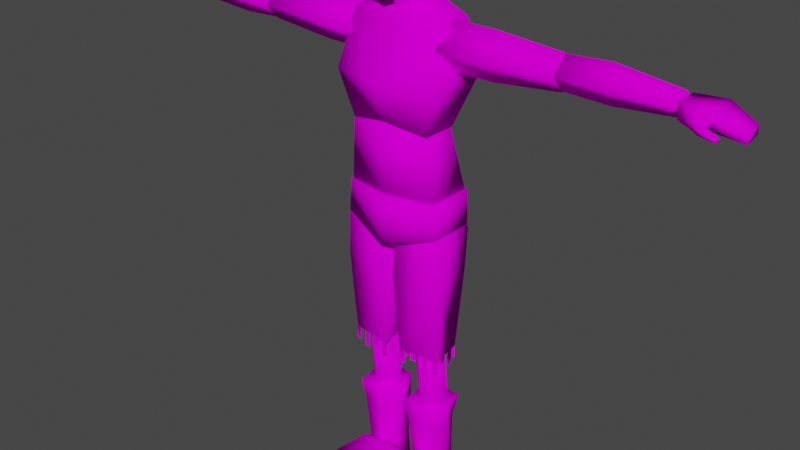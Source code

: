 # Source: firstchar.blend  (saved by Blender 3.0.42; exported with 4.5.12 LTS)
import bpy
from mathutils import Matrix  # noqa: F401  (used for matrix-valued properties, if any)

bpy.ops.wm.read_factory_settings(use_empty=True)
scene = bpy.context.scene
scene.name = 'Scene'

# ---- collections
col_references = bpy.data.collections.new('References'); scene.collection.children.link(col_references)
col_character_stuff = bpy.data.collections.new('Character Stuff'); scene.collection.children.link(col_character_stuff)
col_rig = bpy.data.collections.new('Rig'); scene.collection.children.link(col_rig)

# ---- images (referenced by path relative to the original .blend; pixels are not part of the script)
import os
ASSET_DIR = os.environ.get("B2B_ASSET_DIR", "")  # directory of the original .blend (textures are referenced by path, not embedded)
HERE = os.path.dirname(os.path.abspath(__file__))  # packed textures are extracted next to this script under _unpacked/

def load_image(name, relpath, width, height, colorspace="sRGB"):
    """Load a texture the original file referenced (path relative to the .blend, or extracted next to this script)."""
    p = next((c for c in (os.path.join(HERE, relpath), os.path.join(ASSET_DIR, relpath)) if relpath and os.path.exists(c)), "")
    if p:
        img = bpy.data.images.load(p, check_existing=True)
        img.name = name
    else:  # same state as the original file: an image datablock whose file is absent (Cycles renders it pink)
        img = bpy.data.images.new(name, width, height)
        img.source = "FILE"
        img.filepath = "//" + (relpath or name)
    img.colorspace_settings.name = colorspace
    return img
img_torso11_png = load_image('TORSO11.png', 'TORSO11.png', 1024, 1024, 'sRGB')
img_tunic_png = load_image('TUNIC.png', 'TUNIC.png', 1024, 1024, 'sRGB')

# ---- materials (node trees are filled in below, after node groups)
mat_body = bpy.data.materials.new('Body')
mat_body.use_transparent_shadow = False
mat_material_001 = bpy.data.materials.new('Material.001')
mat_material_001.use_transparent_shadow = False

# ---- material node trees
mat_body.use_nodes = True; mat_body.node_tree.nodes.clear()
_N = mat_body.node_tree.nodes; _L = mat_body.node_tree.links
n0 = _N.new('ShaderNodeBsdfPrincipled'); n0.name = 'Principled BSDF'; n0.location = (10, 300)
n0.distribution = 'GGX'
n0.subsurface_method = 'RANDOM_WALK_SKIN'
n0.inputs[2].default_value = 1.0
n0.inputs[3].default_value = 1.45
n0.inputs[13].default_value = 0.0
n0.inputs[27].default_value = (0.0, 0.0, 0.0, 1.0)
n0.inputs[28].default_value = 1.0
n1 = _N.new('ShaderNodeOutputMaterial'); n1.name = 'Material Output'; n1.location = (300, 300)
n2 = _N.new('ShaderNodeTexImage'); n2.name = 'Image Texture'; n2.location = (-280, 280)
n2.image = img_torso11_png
n2.interpolation = 'Closest'
_L.new(n0.outputs[0], n1.inputs[0])
_L.new(n2.outputs[0], n0.inputs[0])
n1.is_active_output = True
mat_material_001.use_nodes = True; mat_material_001.node_tree.nodes.clear()
_N = mat_material_001.node_tree.nodes; _L = mat_material_001.node_tree.links
n0 = _N.new('ShaderNodeBsdfPrincipled'); n0.name = 'Principled BSDF'; n0.location = (10, 300)
n0.distribution = 'GGX'
n0.subsurface_method = 'RANDOM_WALK_SKIN'
n0.inputs[2].default_value = 1.0
n0.inputs[3].default_value = 1.45
n0.inputs[13].default_value = 0.0
n0.inputs[27].default_value = (0.0, 0.0, 0.0, 1.0)
n0.inputs[28].default_value = 1.0
n1 = _N.new('ShaderNodeOutputMaterial'); n1.name = 'Material Output'; n1.location = (300, 300)
n2 = _N.new('ShaderNodeTexImage'); n2.name = 'Image Texture'; n2.location = (-280, 280)
n2.image = img_tunic_png
n2.interpolation = 'Closest'
_L.new(n0.outputs[0], n1.inputs[0])
_L.new(n2.outputs[0], n0.inputs[0])
n1.is_active_output = True

# ---- world
world_world = bpy.data.worlds.new('World'); scene.world = world_world
world_world.use_nodes = True; world_world.node_tree.nodes.clear()
_N = world_world.node_tree.nodes; _L = world_world.node_tree.links
n0 = _N.new('ShaderNodeOutputWorld'); n0.name = 'World Output'; n0.location = (300, 300)
n1 = _N.new('ShaderNodeBackground'); n1.name = 'Background'; n1.location = (10, 300)
n1.inputs[0].default_value = (0.05088, 0.05088, 0.05088, 1.0)
_L.new(n1.outputs[0], n0.inputs[0])
n0.is_active_output = True
world_world.color = (0.05088, 0.05088, 0.05088)
world_world.use_sun_shadow = False
world_world.sun_shadow_jitter_overblur = 0.0

# ---- meshes
me_cube_003 = bpy.data.meshes.new('Cube.003')
me_cube_003.from_pydata([(-0.1371, -0.05591, 1.335), (-0.1661, -0.01312, 1.663), (-0.1372, 0.06755, 1.336), (-0.1761, 0.07814, 1.679), (-0.1795, -0.08101, 1.49), (-0.1975, 0.1324, 1.522), (-0.0775, -0.01479, 1.688), (-0.06472, 0.06809, 1.735), (-0.1739, -0.04711, 1.008), (-0.1644, -0.04687, 1.121), (-0.1654, 0.1187, 1.121), (-0.159, -0.04394, 1.12), (-0.1375, -0.05825, 1.335), (-0.1582, 0.1132, 1.12), (-0.1375, 0.06059, 1.335), (0.0, 0.08387, 1.367), (0.0, 0.1235, 1.691), (0.0, -0.08957, 1.366), (0.0, -0.02974, 1.663), (0.0, -0.131, 1.497), (0.0, 0.1756, 1.522), (0.0, 0.08436, 1.757), (0.0, -0.03222, 1.688), (0.0, 0.1563, 0.9541), (0.0, 0.1626, 1.116), (0.0, -0.09195, 1.125), (0.0, 0.1438, 1.116), (0.0, 0.08138, 1.366), (0.0, -0.08402, 1.114), (0.0, -0.08912, 1.366), (0.0, -0.02802, 1.687), (0.0, -0.04467, 1.773), (-0.07054, 0.02992, 1.687), (-0.05004, 0.01463, 1.791), (0.0, 0.08785, 1.687), (0.0, 0.07514, 1.782), (-0.03019, -0.04582, 0.561), (-0.03694, -0.03916, 1.037), (-0.1639, -0.03449, 1.037), (-0.04158, 0.07883, 0.561), (-0.03711, 0.0829, 1.037), (-0.154, 0.08782, 0.561), (-0.1654, 0.09958, 1.037), (-0.01521, -0.06214, 0.8498), (-0.1801, -0.04542, 0.8516), (-0.1739, 0.1034, 0.8498), (-0.02778, 0.09093, 0.8498), (-0.09809, 0.007674, 0.07227), (-0.09822, -0.03135, 0.5648), (-0.1346, 0.05091, 0.07357), (-0.1634, 0.02562, 0.5648), (-0.06194, 0.05091, 0.07357), (-0.03306, 0.02562, 0.5648), (-0.09809, 0.09205, 0.07486), (-0.09595, 0.102, 0.5648), (-0.09809, -0.01912, 0.4092), (-0.1629, 0.04196, 0.4113), (-0.09809, 0.1081, 0.4213), (-0.03359, 0.04196, 0.4113), (-0.5321, -0.02654, 1.602), (-0.1591, -0.0496, 1.602), (-0.5321, 0.02564, 1.659), (-0.1591, 0.02564, 1.679), (-0.5321, 0.02564, 1.548), (-0.1591, 0.02564, 1.524), (-0.5321, 0.07782, 1.602), (-0.1591, 0.1009, 1.602), (-0.3071, -0.04463, 1.602), (-0.3071, 0.02577, 1.678), (-0.3071, 0.09984, 1.602), (-0.3071, 0.02577, 1.525), (-0.8883, -0.01913, 1.604), (-0.5323, -0.02534, 1.604), (-0.8881, 0.01685, 1.641), (-0.5323, 0.02632, 1.657), (-0.8881, 0.01685, 1.567), (-0.5323, 0.02632, 1.551), (-0.888, 0.05283, 1.604), (-0.5323, 0.07797, 1.604), (-0.6807, -0.02083, 1.604), (-0.679, 0.02954, 1.664), (-0.6774, 0.07992, 1.604), (-0.679, 0.02954, 1.544), (-0.1414, 0.002963, 0.006829), (-0.1417, 0.1112, 0.002145), (-0.05013, 0.002963, 0.006829), (-0.05013, 0.002963, 0.1009), (-0.0504, 0.112, 0.002654), (-0.05013, 0.1013, 0.1009), (-0.1432, -0.137, 0.006794), (-0.1432, -0.137, 0.02545), (-0.05257, -0.1663, 0.02545), (-0.05257, -0.1663, 0.006794), (-0.1411, 0.05171, 0.001376), (-0.1469, 0.05213, 0.1009), (-0.04986, 0.05253, 0.001885), (-0.1487, -0.06055, 0.05049), (-0.04696, -0.07517, 0.05049), (-0.05513, -0.07517, -0.0009302), (-0.1487, -0.06055, -0.0009302), (-0.1414, 0.1013, 0.1009), (-0.05013, 0.05213, 0.1009), (-0.1414, 0.002963, 0.1009), (-0.162, 0.05213, 0.2743), (-0.1414, 0.1013, 0.2743), (-0.05127, 0.1127, 0.2743), (-0.03212, 0.05213, 0.2743), (-0.04757, -0.02028, 0.2743), (-0.148, -0.01428, 0.2743), (-0.1646, 0.04726, 0.349), (-0.1569, 0.1148, 0.3533), (-0.04257, 0.1074, 0.3533), (-0.02703, 0.04726, 0.349), (-0.03228, -0.02497, 0.3446), (-0.1594, -0.02497, 0.3446), (-0.1649, 0.03592, 1.121), (0.0, 0.03394, 1.12), (-1.072, -0.02368, 1.559), (-1.072, -0.02368, 1.586), (-1.062, 0.05555, 1.559), (-1.062, 0.05555, 1.586), (-0.8872, -0.02174, 1.575), (-0.8872, -0.02174, 1.625), (-0.8872, 0.05366, 1.575), (-0.8872, 0.05366, 1.625), (-0.9797, 0.06786, 1.574), (-0.9797, 0.06786, 1.626), (-0.9797, -0.03599, 1.574), (-0.9797, -0.03599, 1.626), (-0.9528, -0.07316, 1.596), (-0.9542, -0.07025, 1.578), (-0.9839, -0.05691, 1.579), (-0.9811, -0.06111, 1.598), (-0.9669, -0.08522, 1.594), (-0.9679, -0.08187, 1.576), (-0.9879, -0.06569, 1.578), (-0.9852, -0.06971, 1.597), (-1.024, -0.09557, 1.581), (-1.024, -0.09348, 1.572), (-1.025, -0.08016, 1.575), (-1.025, -0.08225, 1.584), (0.0, -0.08301, 1.745), (0.0, 0.07842, 1.934), (0.0, -0.09639, 1.937), (-0.0571, 0.05878, 1.924), (0.0, 0.08146, 1.767), (-0.0587, 0.06619, 1.793), (-0.07177, -0.07955, 1.926), (-0.05728, -0.08553, 1.8), (-0.06877, 0.06619, 1.841), (0.0, -0.1055, 1.806), (0.0, 0.08451, 1.827), (-0.06736, -0.08254, 1.831), (0.0, -0.01859, 1.959), (-0.06683, -0.01765, 1.946), (-0.0587, -0.00604, 1.788), (0.0, 0.001063, 1.762), (-0.06884, -0.005819, 1.84), (-0.07148, -0.08582, 1.876), (-0.07148, 0.06619, 1.882), (0.0, -0.104, 1.853), (0.0, 0.09716, 1.882), (-0.07894, -0.01191, 1.895), (-0.07751, -0.1116, 1.842), (-0.07437, -0.1031, 1.935), (-0.06686, 0.06245, 1.739), (-0.07031, 0.08224, 1.872), (0.0, 0.08901, 1.759), (0.0, 0.1022, 1.875), (0.0, -0.1192, 1.91), (0.0, -0.1103, 1.943), (-0.08213, -0.07424, 1.9), (-0.07437, -0.08153, 1.952), (0.0, -0.08701, 1.961), (0.0, -0.07424, 1.9), (-0.07437, -0.05209, 1.958), (-0.08213, -0.05665, 1.862), (0.0, -0.05527, 1.968), (0.0, -0.05665, 1.862), (-0.07437, -0.0236, 1.958), (-0.08213, -0.02121, 1.851), (0.0, -0.02455, 1.968), (-0.07437, -0.001055, 1.96), (-0.08213, -0.0001897, 1.834), (0.0, -0.0002365, 1.97), (-0.07437, 0.02703, 1.952), (-0.07838, 0.03373, 1.811), (0.0, 0.03004, 1.961), (0.0, 0.01847, 1.794), (-0.06441, 0.0601, 1.937), (-0.06962, 0.05639, 1.778), (0.0, 0.07632, 1.945), (0.0, 0.0587, 1.776), (-0.08213, -0.1204, 1.902), (-0.0695, 0.08246, 1.811), (0.0, -0.1204, 1.927), (0.0, 0.08878, 1.82), (-0.08555, -0.08631, 1.931), (-0.08213, -0.06164, 1.915), (-0.0871, -0.02857, 1.909), (-0.09323, -0.01148, 1.898), (-0.09216, 0.01857, 1.889), (-0.08123, 0.05652, 1.86), (-0.0473, 0.07909, 1.758), (-0.0606, -0.1103, 1.943), (-0.03974, 0.09669, 1.875), (-0.06885, -0.1192, 1.886), (-0.04107, -0.07424, 1.9), (-0.05558, -0.08701, 1.961), (-0.05175, -0.05527, 1.968), (-0.04107, -0.05665, 1.862), (-0.05088, -0.02455, 1.968), (-0.04881, -0.0002365, 1.97), (-0.04107, 0.01847, 1.794), (-0.04064, 0.03004, 1.961), (-0.0258, 0.07168, 1.945), (-0.04107, 0.0587, 1.776), (-0.04334, 0.08602, 1.816), (-0.06116, -0.1204, 1.916), (-0.02053, 0.09906, 1.875), (-0.03551, -0.1192, 1.898), (-0.02812, -0.08701, 1.961), (-0.0233, -0.05527, 1.968), (-0.01975, -0.02455, 1.968), (-0.0182, -0.0002365, 1.97), (-0.0154, 0.03004, 1.961), (-0.01791, 0.07433, 1.945), (-0.01766, 0.08764, 1.818), (-0.02002, 0.094, 1.75), (-0.034, -0.1103, 1.943), (-0.02053, -0.07424, 1.9), (-0.02053, -0.05665, 1.862), (-0.02053, 0.01847, 1.794), (-0.02053, 0.0587, 1.776), (-0.03227, -0.1204, 1.922), (-0.03212, 0.08084, 1.758), (-0.05628, -0.09423, 1.907), (-0.0308, -0.05665, 1.862), (-0.0308, 0.01847, 1.794), (-0.0308, 0.0587, 1.776), (-0.04485, -0.1192, 1.841), (-0.01027, 0.1006, 1.875), (-0.02007, -0.1192, 1.887), (-0.008815, 0.08672, 1.763), (-0.01027, -0.07424, 1.9), (-0.01027, -0.05665, 1.862), (-0.01027, 0.01847, 1.794), (-0.01027, 0.0587, 1.776), (-0.02014, 0.127, 1.9), (0.0, 0.1285, 1.898), (0.0, 0.1162, 1.944), (-0.02223, 0.1138, 1.943), (0.0, 0.1044, 1.844), (-0.01784, 0.1025, 1.828), (-0.03548, -0.08042, 1.766), (-0.01323, 0.07802, 1.773), (-0.01528, 0.07399, 1.932), (-0.01617, -0.0926, 1.934), (-0.0155, 0.08038, 1.833), (-0.01527, -0.09319, 1.807), (-0.01323, -0.0005375, 1.768), (-0.01506, -0.01838, 1.956), (-0.01611, 0.09018, 1.882), (-0.00928, -0.1007, 1.852), (0.0, -0.1064, 1.843), (0.0, -0.1182, 1.813), (-0.009155, -0.1169, 1.813), (-0.009923, -0.1057, 1.84), (-0.1747, 0.1085, 1.009), (0.0, -0.0955, 0.9637), (-0.02303, -0.05369, 0.9968), (-0.1765, -0.04575, 0.9972), (-0.1766, 0.1108, 0.9968), (-0.0259, 0.09267, 0.9968), (-0.151, -0.02791, 0.561), (-0.1308, -0.03089, 0.561), (-0.1107, -0.03388, 0.561), (-0.09058, -0.03686, 0.561), (-0.07045, -0.03985, 0.561), (-0.05032, -0.04283, 0.561), (-0.05763, 0.08011, 0.561), (-0.07369, 0.0814, 0.561), (-0.08974, 0.08268, 0.561), (-0.1058, 0.08397, 0.561), (-0.1219, 0.08525, 0.561), (-0.1379, 0.08654, 0.561), (-0.1711, -0.02492, 0.561), (-0.1711, -0.02492, 0.5158), (-0.151, -0.02791, 0.5158), (-0.1308, -0.03089, 0.5041), (-0.1107, -0.03388, 0.5041), (-0.09058, -0.03686, 0.5345), (-0.07045, -0.03985, 0.5345), (-0.03019, -0.04582, 0.5141), (-0.05032, -0.04283, 0.5141), (-0.154, 0.08782, 0.5147), (-0.1379, 0.08654, 0.5147), (-0.1058, 0.08397, 0.5306), (-0.1219, 0.08525, 0.5306), (-0.07369, 0.0814, 0.5224), (-0.08974, 0.08268, 0.5224), (-0.04158, 0.07883, 0.5313), (-0.05763, 0.08011, 0.5313), (-0.1574, 0.06528, 0.561), (-0.1608, 0.04273, 0.561), (-0.1642, 0.02018, 0.561), (-0.1677, -0.002372, 0.561), (-0.03247, -0.02089, 0.561), (-0.03475, 0.00404, 0.561), (-0.03702, 0.02897, 0.561), (-0.0393, 0.0539, 0.561), (-0.1574, 0.06528, 0.504), (-0.1608, 0.04273, 0.504), (-0.1642, 0.02018, 0.5395), (-0.1677, -0.002372, 0.5395), (-0.03247, -0.02089, 0.561), (-0.03475, 0.00404, 0.561), (-0.03247, -0.02089, 0.5202), (-0.03475, 0.00404, 0.5202), (-0.03702, 0.02897, 0.5321), (-0.0393, 0.0539, 0.5321)], [(192, 188)], [(4, 1, 3, 5), (19, 18, 1, 4), (16, 3, 7, 21), (2, 15, 17, 0), (5, 3, 16, 20), (2, 5, 20, 15), (17, 19, 4, 0), (0, 4, 5, 2), (7, 6, 22, 21), (3, 1, 6, 7), (1, 18, 22, 6), (269, 25, 9, 8), (24, 10, 115, 116), (116, 115, 9, 25), (268, 10, 24, 23), (11, 12, 14, 13), (28, 29, 12, 11), (27, 14, 12, 29), (13, 26, 28, 11), (13, 14, 27, 26), (30, 31, 33, 32), (32, 33, 35, 34), (270, 37, 38, 271), (270, 273, 40, 37), (42, 38, 37, 40), (271, 38, 42, 272), (55, 48, 50, 56), (56, 50, 54, 57), (57, 54, 52, 58), (58, 52, 48, 55), (49, 53, 51, 47), (54, 50, 48, 52), (51, 58, 55, 47), (53, 57, 58, 51), (49, 56, 57, 53), (47, 55, 56, 49), (67, 60, 62, 68), (68, 62, 66, 69), (69, 66, 64, 70), (70, 64, 60, 67), (61, 65, 63, 59), (66, 62, 60, 64), (63, 70, 67, 59), (65, 69, 70, 63), (61, 68, 69, 65), (59, 67, 68, 61), (79, 72, 74, 80), (80, 74, 78, 81), (81, 78, 76, 82), (82, 76, 72, 79), (73, 77, 75, 71), (78, 74, 72, 76), (75, 82, 79, 71), (77, 81, 82, 75), (73, 80, 81, 77), (71, 79, 80, 73), (93, 94, 100, 84), (84, 100, 88, 87), (95, 101, 86, 85), (97, 96, 90, 91), (93, 95, 85, 83), (92, 91, 90, 89), (98, 97, 91, 92), (96, 99, 89, 90), (99, 98, 92, 89), (84, 87, 95, 93), (87, 88, 101, 95), (83, 102, 94, 93), (83, 85, 98, 99), (102, 83, 99, 96), (85, 86, 97, 98), (86, 102, 96, 97), (86, 101, 106, 107), (94, 102, 108, 103), (108, 107, 113, 114), (106, 105, 111, 112), (100, 94, 103, 104), (101, 88, 105, 106), (102, 86, 107, 108), (88, 100, 104, 105), (112, 109, 114, 113), (111, 110, 109, 112), (105, 104, 110, 111), (103, 108, 114, 109), (107, 106, 112, 113), (104, 103, 109, 110), (117, 118, 120, 119), (125, 126, 124, 123), (123, 124, 122, 121), (127, 128, 118, 117), (125, 123, 121, 127), (126, 120, 118, 128), (124, 126, 128, 122), (119, 125, 127, 117), (127, 121, 130, 131), (119, 120, 126, 125), (132, 131, 135, 136), (122, 128, 132, 129), (121, 122, 129, 130), (128, 127, 131, 132), (133, 136, 140, 137), (131, 130, 134, 135), (129, 132, 136, 133), (130, 129, 133, 134), (138, 137, 140, 139), (134, 133, 137, 138), (136, 135, 139, 140), (135, 134, 138, 139), (263, 257, 147, 158), (162, 154, 144, 159), (261, 154, 147, 257), (262, 256, 142, 161), (260, 156, 141, 254), (255, 258, 151, 145), (155, 157, 149, 146), (254, 259, 152, 148), (148, 152, 157, 155), (255, 145, 156, 260), (256, 144, 154, 261), (158, 147, 154, 162), (268, 8, 9, 115, 10), (152, 158, 162, 157), (258, 262, 161, 151), (157, 162, 159, 149), (259, 263, 158, 152), (202, 189, 166, 194), (218, 204, 164, 193), (208, 172, 164, 204), (244, 174, 169, 242), (227, 241, 168, 196), (245, 178, 174, 244), (209, 175, 172, 208), (193, 164, 172, 197), (211, 179, 175, 209), (197, 172, 175, 198), (212, 182, 179, 211), (198, 175, 179, 199), (214, 185, 182, 212), (199, 179, 182, 200), (215, 189, 185, 214), (200, 182, 185, 201), (205, 166, 189, 215), (243, 167, 192, 247), (201, 185, 189, 202), (186, 201, 202, 190), (183, 200, 201, 186), (180, 199, 200, 183), (176, 198, 199, 180), (171, 197, 198, 176), (163, 193, 197, 171), (243, 227, 196, 167), (206, 218, 193, 163), (190, 202, 194, 165), (240, 218, 206), (165, 194, 217, 203), (165, 203, 216, 190), (190, 216, 213, 186), (176, 210, 207, 171), (194, 166, 205, 217), (171, 207, 206, 163), (241, 219, 248), (242, 234, 220), (235, 217, 227, 228), (235, 228, 233, 239), (237, 231, 230, 236), (217, 205, 219, 227), (236, 230, 220, 240), (207, 236, 240, 206), (210, 237, 236, 207), (203, 235, 239, 216), (203, 217, 235), (234, 229, 204, 218), (221, 208, 204, 229), (222, 209, 208, 221), (223, 211, 209, 222), (224, 212, 211, 223), (225, 214, 212, 224), (226, 215, 214, 225), (219, 205, 215, 226), (220, 234, 218, 240), (169, 195, 234, 242), (226, 191, 250, 251), (191, 226, 225, 187), (187, 225, 224, 184), (184, 224, 223, 181), (181, 223, 222, 177), (177, 222, 221, 173), (173, 221, 229, 170), (195, 170, 229, 234), (228, 227, 243), (228, 243, 247, 233), (237, 210, 176, 180, 183, 186, 213, 238, 232, 246, 188, 178, 245, 231), (231, 245, 244, 230), (227, 219, 241), (230, 244, 242, 220), (249, 248, 251, 250), (168, 241, 248, 249), (219, 226, 251, 248), (241, 168, 252), (241, 253, 219), (160, 263, 267, 264), (149, 159, 262, 258), (142, 256, 261, 153), (146, 255, 260, 155), (141, 150, 259, 254), (146, 149, 258, 255), (155, 260, 254, 148), (159, 144, 256, 262), (153, 261, 257, 143), (160, 143, 257, 263), (265, 264, 267, 266), (259, 150, 265, 266), (263, 259, 266, 267), (23, 269, 8, 268), (286, 287, 288, 274), (275, 289, 290, 276), (277, 291, 292, 278), (36, 279, 294, 293), (285, 296, 295, 41), (283, 297, 298, 284), (281, 299, 300, 282), (280, 39, 301, 302), (303, 311, 312, 304), (305, 313, 314, 306), (41, 286, 44, 45), (44, 271, 272, 45), (44, 43, 270, 271), (36, 43, 44, 286), (272, 42, 40, 273), (310, 309, 308, 307, 36, 286, 306, 305, 304, 303, 41, 39), (273, 270, 43, 46), (46, 43, 36, 39), (45, 272, 273, 46), (41, 45, 46, 39), (307, 308, 316, 315), (315, 317, 318, 316), (309, 319, 320, 310)])
me_cube_003.polygons.foreach_set('use_smooth', [True] * 237)
_uv = me_cube_003.uv_layers.new(name='UVMap')
_uv.uv.foreach_set('vector', [0.273, 0.838, 0.3075, 0.9262, 0.3538, 0.9339, 0.3813, 0.8546, 0.4838, 0.8464, 0.4838, 0.9308, 0.3995, 0.9308, 0.3927, 0.8427, 0.242, 0.9184, 0.1526, 0.9122, 0.2091, 0.9409, 0.242, 0.9522, 0.1785, 0.7173, 0.2482, 0.7256, 0.2482, 0.6376, 0.1786, 0.6547, 0.1417, 0.8329, 0.1526, 0.9122, 0.242, 0.9184, 0.242, 0.8328, 0.1723, 0.7381, 0.1417, 0.8329, 0.242, 0.8328, 0.242, 0.7539, 0.4838, 0.7802, 0.4838, 0.8464, 0.3927, 0.8427, 0.4142, 0.7642, 0.2857, 0.7595, 0.273, 0.838, 0.3813, 0.8546, 0.3484, 0.7598, 0.5596, 0.8968, 0.5176, 0.9033, 0.5087, 0.864, 0.5679, 0.864, 0.5647, 0.9534, 0.5184, 0.9483, 0.5176, 0.9033, 0.5596, 0.8968, 0.3995, 0.9308, 0.4838, 0.9308, 0.4838, 0.9434, 0.4445, 0.9434, 0.3613, 0.3371, 0.3613, 0.4187, 0.2779, 0.417, 0.2731, 0.3596, 0.6001, 0.7485, 0.5161, 0.7263, 0.5164, 0.6842, 0.6001, 0.6832, 0.6001, 0.6832, 0.5164, 0.6842, 0.5167, 0.6422, 0.6001, 0.6194, 0.3905, 0.3525, 0.3952, 0.4089, 0.4791, 0.4067, 0.4791, 0.3244, 0.2918, 0.6505, 0.2846, 0.7595, 0.3449, 0.7596, 0.3715, 0.6504, 0.3613, 0.4289, 0.3613, 0.5569, 0.2915, 0.5409, 0.2806, 0.4319, 0.5877, 0.8484, 0.5179, 0.8378, 0.5179, 0.7775, 0.5877, 0.7619, 0.6329, 0.7172, 0.7132, 0.7328, 0.7132, 0.6172, 0.6325, 0.6375, 0.3973, 0.4364, 0.4078, 0.5457, 0.4776, 0.5616, 0.4776, 0.4346, 0.8427, 0.7054, 0.8427, 0.7491, 0.8173, 0.7583, 0.8069, 0.7054, 0.8069, 0.7054, 0.8173, 0.7583, 0.8427, 0.7536, 0.8427, 0.7054, 0.1063, 0.2593, 0.0992, 0.2798, 0.03479, 0.2798, 0.0284, 0.2595, 0.2435, 0.2608, 0.3177, 0.2608, 0.3128, 0.2813, 0.2508, 0.2813, 0.1472, 0.3677, 0.148, 0.2997, 0.2124, 0.2973, 0.2123, 0.3593, 0.339, 0.261, 0.3447, 0.2813, 0.4127, 0.2813, 0.4184, 0.2608, 0.4479, 0.2153, 0.4408, 0.2943, 0.4759, 0.2943, 0.4842, 0.2164, 0.4842, 0.2164, 0.4759, 0.2943, 0.5147, 0.2943, 0.5189, 0.2214, 0.5189, 0.2214, 0.5147, 0.2943, 0.4759, 0.2943, 0.4842, 0.2164, 0.4842, 0.2164, 0.4759, 0.2943, 0.4408, 0.2943, 0.4479, 0.2153, 0.4888, 0.04499, 0.4942, 0.0141, 0.4632, 0.01318, 0.4668, 0.04434, 0.5147, 0.2943, 0.4759, 0.2943, 0.4408, 0.2943, 0.4752, 0.2506, 0.4888, 0.04499, 0.4842, 0.2164, 0.4479, 0.2153, 0.4668, 0.04434, 0.8138, 0.04875, 0.8138, 0.2245, 0.8502, 0.2195, 0.8358, 0.04809, 0.7919, 0.04809, 0.7775, 0.2195, 0.8138, 0.2245, 0.8138, 0.04875, 0.4668, 0.04434, 0.4479, 0.2153, 0.4842, 0.2164, 0.4888, 0.04499, 0.1255, 0.4257, 0.2007, 0.4257, 0.2007, 0.465, 0.1255, 0.4643, 0.1255, 0.4643, 0.2007, 0.465, 0.2007, 0.4257, 0.1255, 0.4257, 0.1255, 0.4257, 0.2007, 0.4257, 0.2007, 0.3864, 0.1255, 0.387, 0.1255, 0.387, 0.2007, 0.3864, 0.2007, 0.4257, 0.1255, 0.4257, 0.01137, 0.455, 0.04666, 0.425, 0.01137, 0.3984, 0.01137, 0.4257, 0.2516, 0.4257, 0.2007, 0.465, 0.2007, 0.4257, 0.2007, 0.3864, 0.01137, 0.3984, 0.1255, 0.387, 0.1255, 0.4257, 0.01137, 0.4257, 0.01137, 0.4257, 0.1255, 0.4257, 0.1255, 0.387, 0.01137, 0.3984, 0.01137, 0.455, 0.1255, 0.4643, 0.1255, 0.4257, 0.01137, 0.4257, 0.01137, 0.4257, 0.1255, 0.4257, 0.1255, 0.4643, 0.01137, 0.455, 0.1258, 0.5234, 0.2012, 0.5234, 0.2012, 0.5504, 0.1267, 0.5539, 0.1267, 0.5539, 0.2012, 0.5504, 0.2012, 0.5234, 0.1275, 0.5234, 0.1275, 0.5234, 0.2012, 0.5234, 0.2012, 0.4964, 0.1267, 0.4929, 0.1267, 0.4929, 0.2012, 0.4964, 0.2012, 0.5234, 0.1258, 0.5234, 0.0206, 0.5421, 0.04491, 0.5233, 0.0206, 0.5046, 0.02048, 0.5233, 0.2361, 0.5234, 0.2012, 0.5504, 0.2012, 0.5234, 0.2012, 0.4964, 0.0206, 0.5046, 0.1267, 0.4929, 0.1258, 0.5234, 0.02048, 0.5233, 0.02064, 0.5233, 0.1275, 0.5234, 0.1267, 0.4929, 0.0206, 0.5046, 0.0206, 0.5421, 0.1267, 0.5539, 0.1275, 0.5234, 0.02064, 0.5233, 0.02048, 0.5233, 0.1258, 0.5234, 0.1267, 0.5539, 0.0206, 0.5421, 0.9589, 0.07501, 0.9591, 0.1255, 0.984, 0.1255, 0.9891, 0.07541, 0.7126, 0.0444, 0.7128, 0.09452, 0.7591, 0.09452, 0.759, 0.04466, 0.6586, 0.005514, 0.6584, 0.05576, 0.6334, 0.05576, 0.6334, 0.008023, 0.9126, 0.1644, 0.861, 0.1718, 0.8638, 0.133, 0.9098, 0.1181, 0.9617, 0.05961, 0.9621, 0.01328, 0.937, 0.01342, 0.937, 0.05974, 0.8416, 0.01576, 0.8416, 0.02522, 0.7956, 0.02522, 0.7956, 0.01576, 0.5938, 0.004085, 0.5938, 0.03018, 0.5475, 0.01747, 0.5475, 0.008005, 0.9019, 0.09994, 0.9019, 0.07384, 0.8631, 0.07776, 0.8631, 0.08723, 0.9047, 0.06346, 0.8973, 0.01596, 0.8511, 0.01466, 0.8659, 0.06065, 0.9919, 0.05988, 0.9923, 0.01356, 0.9621, 0.01328, 0.9617, 0.05961, 0.6888, 0.005905, 0.6833, 0.05576, 0.6584, 0.05576, 0.6586, 0.005514, 0.9341, 0.07778, 0.9341, 0.1255, 0.9591, 0.1255, 0.9589, 0.07501, 0.937, 0.05974, 0.937, 0.01342, 0.8973, 0.01596, 0.9047, 0.06346, 0.9341, 0.1255, 0.9341, 0.07778, 0.9019, 0.07384, 0.9019, 0.09994, 0.6334, 0.008023, 0.6334, 0.05576, 0.5938, 0.03018, 0.5938, 0.004085, 0.911, 0.204, 0.8647, 0.204, 0.861, 0.1718, 0.9126, 0.1644, 0.6334, 0.05576, 0.6584, 0.05576, 0.6584, 0.1437, 0.6216, 0.1437, 0.9591, 0.1255, 0.9341, 0.1255, 0.9254, 0.2135, 0.9591, 0.2135, 0.556, 0.1825, 0.6069, 0.1825, 0.6147, 0.2182, 0.5502, 0.2182, 0.6584, 0.1437, 0.6891, 0.1437, 0.6864, 0.1838, 0.6559, 0.1816, 0.984, 0.1255, 0.9591, 0.1255, 0.9591, 0.2135, 0.984, 0.2135, 0.6584, 0.05576, 0.6833, 0.05576, 0.6891, 0.1437, 0.6584, 0.1437, 0.5593, 0.09452, 0.6056, 0.09452, 0.6069, 0.1825, 0.556, 0.1825, 0.7591, 0.09452, 0.7128, 0.09452, 0.7128, 0.1825, 0.7585, 0.1825, 0.9878, 0.3133, 0.918, 0.3133, 0.9207, 0.2766, 0.9852, 0.2766, 0.98, 0.3438, 0.9219, 0.3476, 0.918, 0.3133, 0.9878, 0.3133, 0.7585, 0.1825, 0.7128, 0.1825, 0.7049, 0.2226, 0.7629, 0.2226, 0.9591, 0.2135, 0.9254, 0.2135, 0.92, 0.2492, 0.9566, 0.2514, 0.6216, 0.1437, 0.6584, 0.1437, 0.6559, 0.1816, 0.6192, 0.1794, 0.984, 0.2135, 0.9591, 0.2135, 0.9566, 0.2514, 0.9909, 0.2536, 0.009113, 0.8777, 0.009113, 0.8915, 0.04932, 0.8915, 0.04932, 0.8777, 0.06623, 0.9567, 0.06623, 0.983, 0.1132, 0.9824, 0.1132, 0.9574, 0.1646, 0.9591, 0.1646, 0.9841, 0.1264, 0.9841, 0.1264, 0.9591, 0.08583, 0.8587, 0.08583, 0.885, 0.03878, 0.8646, 0.03878, 0.8509, 0.06257, 0.7264, 0.1095, 0.7192, 0.1095, 0.6809, 0.06257, 0.6737, 0.06038, 0.8377, 0.01333, 0.8315, 0.01333, 0.7913, 0.06038, 0.785, 0.1073, 0.8305, 0.06038, 0.8377, 0.06038, 0.785, 0.1073, 0.7922, 0.01553, 0.7201, 0.06257, 0.7264, 0.06257, 0.6737, 0.01553, 0.6799, 0.06257, 0.6737, 0.1095, 0.6809, 0.07551, 0.6563, 0.06043, 0.6631, 0.01919, 0.9489, 0.01919, 0.9626, 0.06623, 0.983, 0.06623, 0.9567, 0.07307, 0.8708, 0.0752, 0.8611, 0.07075, 0.8605, 0.06871, 0.8702, 0.1073, 0.7922, 0.06038, 0.785, 0.05967, 0.7723, 0.07405, 0.7662, 0.121, 0.9066, 0.121, 0.9316, 0.08772, 0.9171, 0.08698, 0.9078, 0.08583, 0.885, 0.08583, 0.8587, 0.0752, 0.8611, 0.07307, 0.8708, 0.06685, 0.76, 0.05756, 0.7679, 0.03742, 0.7615, 0.03773, 0.7548, 0.06043, 0.6631, 0.07551, 0.6563, 0.06856, 0.6504, 0.05843, 0.6586, 0.07405, 0.7662, 0.05967, 0.7723, 0.05756, 0.7679, 0.06685, 0.76, 0.08698, 0.9078, 0.08772, 0.9171, 0.08053, 0.916, 0.08003, 0.9067, 0.04013, 0.6445, 0.03418, 0.6489, 0.03893, 0.6558, 0.03982, 0.6513, 0.08003, 0.9067, 0.08053, 0.916, 0.05141, 0.9096, 0.0516, 0.9051, 0.05628, 0.668, 0.05843, 0.6586, 0.03982, 0.6513, 0.03893, 0.6558, 0.05843, 0.6586, 0.06856, 0.6504, 0.04013, 0.6445, 0.03982, 0.6513, 0.7326, 0.8155, 0.7306, 0.8574, 0.7023, 0.8531, 0.7025, 0.8278, 0.8246, 0.8343, 0.8217, 0.8602, 0.8605, 0.8489, 0.8642, 0.8277, 0.6699, 0.8071, 0.6437, 0.8074, 0.6411, 0.776, 0.6694, 0.7694, 0.9057, 0.8377, 0.9061, 0.8628, 0.9139, 0.864, 0.9139, 0.8378, 0.7891, 0.7249, 0.7958, 0.7257, 0.7958, 0.6871, 0.7778, 0.6843, 0.9072, 0.7821, 0.906, 0.8125, 0.9139, 0.8098, 0.9139, 0.7791, 0.8276, 0.7803, 0.8277, 0.8063, 0.8642, 0.8068, 0.8642, 0.7827, 0.7208, 0.7679, 0.731, 0.7901, 0.7039, 0.8002, 0.709, 0.7828, 0.7872, 0.7823, 0.7864, 0.7997, 0.8277, 0.8063, 0.8276, 0.7803, 0.7891, 0.7647, 0.7958, 0.7665, 0.7958, 0.7257, 0.7891, 0.7249, 0.6698, 0.8539, 0.6431, 0.8462, 0.6437, 0.8074, 0.6699, 0.8071, 0.7871, 0.8249, 0.7902, 0.8502, 0.8217, 0.8602, 0.8246, 0.8343, 0.6016, 0.5663, 0.6692, 0.5641, 0.6715, 0.6137, 0.6348, 0.6139, 0.599, 0.6141, 0.7864, 0.7997, 0.7871, 0.8249, 0.8246, 0.8343, 0.8277, 0.8063, 0.906, 0.8125, 0.9057, 0.8377, 0.9139, 0.8378, 0.9139, 0.8098, 0.8277, 0.8063, 0.8246, 0.8343, 0.8642, 0.8277, 0.8642, 0.8068, 0.731, 0.7925, 0.7326, 0.8155, 0.7025, 0.8278, 0.7039, 0.8026, 0.8534, 0.9399, 0.8553, 0.9787, 0.8665, 0.9459, 0.8666, 0.9148, 0.6997, 0.9613, 0.7002, 0.9758, 0.6963, 0.9718, 0.6923, 0.955, 0.7806, 0.991, 0.7834, 0.9863, 0.7724, 0.9777, 0.7688, 0.9817, 0.7288, 0.9541, 0.734, 0.9541, 0.729, 0.9327, 0.7191, 0.9351, 0.9853, 0.9274, 0.9859, 0.9559, 0.9911, 0.9559, 0.9911, 0.928, 0.7288, 0.935, 0.734, 0.935, 0.734, 0.9541, 0.7288, 0.9541, 0.5965, 0.908, 0.5872, 0.9097, 0.5872, 0.8947, 0.5936, 0.8919, 0.7636, 0.9609, 0.7724, 0.9777, 0.7834, 0.9863, 0.781, 0.9755, 0.599, 0.9236, 0.5872, 0.9241, 0.5872, 0.9097, 0.5965, 0.908, 0.781, 0.9755, 0.7834, 0.9863, 0.7983, 0.9894, 0.7935, 0.9676, 0.602, 0.936, 0.5872, 0.9356, 0.5872, 0.9241, 0.599, 0.9236, 0.7935, 0.9676, 0.7983, 0.9894, 0.8128, 0.9893, 0.8103, 0.9647, 0.6062, 0.9513, 0.5872, 0.9498, 0.5872, 0.9356, 0.602, 0.936, 0.8103, 0.9647, 0.8128, 0.9893, 0.8242, 0.9903, 0.8189, 0.959, 0.6101, 0.9721, 0.5923, 0.9666, 0.5872, 0.9498, 0.6062, 0.9513, 0.8189, 0.959, 0.8242, 0.9903, 0.8385, 0.9863, 0.8342, 0.9544, 0.9664, 0.9559, 0.9554, 0.9544, 0.9584, 0.9873, 0.9762, 0.9913, 0.9866, 0.8989, 0.9911, 0.8969, 0.9876, 0.8809, 0.9826, 0.8822, 0.8342, 0.9544, 0.8385, 0.9863, 0.8553, 0.9787, 0.8534, 0.9399, 0.8419, 0.915, 0.8342, 0.9544, 0.8534, 0.9399, 0.8534, 0.898, 0.8247, 0.9267, 0.8189, 0.959, 0.8342, 0.9544, 0.8419, 0.915, 0.814, 0.9351, 0.8103, 0.9647, 0.8189, 0.959, 0.8247, 0.9267, 0.796, 0.9409, 0.7935, 0.9676, 0.8103, 0.9647, 0.814, 0.9351, 0.7871, 0.9599, 0.781, 0.9755, 0.7935, 0.9676, 0.796, 0.9409, 0.7643, 0.9306, 0.7636, 0.9609, 0.781, 0.9755, 0.7871, 0.9599, 0.9866, 0.8989, 0.9853, 0.9274, 0.9911, 0.928, 0.9911, 0.8969, 0.6991, 0.9468, 0.6997, 0.9613, 0.6923, 0.955, 0.6947, 0.9247, 0.8534, 0.898, 0.8534, 0.9399, 0.8666, 0.9148, 0.8565, 0.8785, 0.7113, 0.9244, 0.6997, 0.9613, 0.6991, 0.9468, 0.9572, 0.887, 0.953, 0.9234, 0.965, 0.9257, 0.9671, 0.8964, 0.9572, 0.887, 0.9671, 0.8964, 0.9702, 0.9055, 0.9497, 0.9066, 0.9472, 0.8898, 0.9674, 0.886, 0.9625, 0.8661, 0.9441, 0.8787, 0.6923, 0.935, 0.7132, 0.935, 0.7132, 0.9541, 0.6923, 0.9541, 0.953, 0.9234, 0.9554, 0.9544, 0.9664, 0.9559, 0.965, 0.9257, 0.7871, 0.9599, 0.7978, 0.9399, 0.7718, 0.9332, 0.7643, 0.9306, 0.9859, 0.9559, 0.9807, 0.9559, 0.9859, 0.9701, 0.7238, 0.9476, 0.7136, 0.9645, 0.716, 0.9531, 0.9748, 0.8966, 0.9732, 0.9263, 0.9789, 0.9268, 0.9809, 0.8926, 0.9748, 0.8966, 0.9809, 0.8926, 0.9775, 0.8835, 0.9724, 0.8847, 0.7184, 0.935, 0.7236, 0.935, 0.7236, 0.9541, 0.7055, 0.9577, 0.9732, 0.9263, 0.9755, 0.9559, 0.9807, 0.9559, 0.9789, 0.9268, 0.7055, 0.9577, 0.7236, 0.9541, 0.7115, 0.9369, 0.7069, 0.938, 0.7132, 0.9541, 0.7055, 0.9577, 0.7113, 0.9244, 0.6991, 0.9468, 0.7193, 0.9335, 0.7184, 0.935, 0.7055, 0.9577, 0.7139, 0.9538, 0.9671, 0.8964, 0.9748, 0.8966, 0.9724, 0.8847, 0.9674, 0.886, 0.9671, 0.8964, 0.9732, 0.9263, 0.9748, 0.8966, 0.7136, 0.9645, 0.7121, 0.9758, 0.7063, 0.9758, 0.7063, 0.9629, 0.6064, 0.8919, 0.6, 0.8919, 0.5973, 0.8801, 0.6031, 0.8801, 0.6095, 0.908, 0.6009, 0.908, 0.6, 0.8919, 0.6064, 0.8919, 0.6117, 0.9236, 0.6035, 0.9236, 0.6009, 0.908, 0.6095, 0.908, 0.6124, 0.936, 0.6065, 0.936, 0.6035, 0.9236, 0.6117, 0.9236, 0.6146, 0.9513, 0.6094, 0.9513, 0.6065, 0.936, 0.6124, 0.936, 0.617, 0.9735, 0.6137, 0.9728, 0.6094, 0.9513, 0.6146, 0.9513, 0.9807, 0.9559, 0.9755, 0.9559, 0.9798, 0.9913, 0.9831, 0.9913, 0.716, 0.9531, 0.7136, 0.9645, 0.7063, 0.9629, 0.7113, 0.9244, 0.734, 0.9594, 0.734, 0.9676, 0.7217, 0.9661, 0.7238, 0.9476, 0.6214, 0.9741, 0.625, 0.9748, 0.625, 0.9951, 0.6188, 0.9949, 0.625, 0.9748, 0.6214, 0.9741, 0.6198, 0.9513, 0.625, 0.9513, 0.625, 0.9513, 0.6198, 0.9513, 0.6191, 0.936, 0.625, 0.936, 0.625, 0.936, 0.6191, 0.936, 0.6182, 0.9236, 0.625, 0.9236, 0.625, 0.9236, 0.6182, 0.9236, 0.6168, 0.908, 0.625, 0.908, 0.625, 0.908, 0.6168, 0.908, 0.615, 0.8919, 0.625, 0.8919, 0.625, 0.8919, 0.615, 0.8919, 0.6124, 0.8801, 0.625, 0.8801, 0.734, 0.9676, 0.734, 0.9758, 0.7214, 0.9758, 0.7217, 0.9661, 0.9809, 0.8926, 0.9853, 0.9274, 0.9866, 0.8989, 0.9809, 0.8926, 0.9866, 0.8989, 0.9826, 0.8822, 0.9775, 0.8835, 0.9584, 0.8279, 0.9533, 0.8291, 0.9331, 0.8342, 0.9374, 0.8516, 0.94, 0.862, 0.9441, 0.8787, 0.9625, 0.8661, 0.9675, 0.8649, 0.9726, 0.8636, 0.9776, 0.8624, 0.9827, 0.8611, 0.9735, 0.8241, 0.9685, 0.8254, 0.9634, 0.8266, 0.7236, 0.935, 0.7288, 0.935, 0.7288, 0.9541, 0.7236, 0.9541, 0.9789, 0.9268, 0.9807, 0.9559, 0.9859, 0.9559, 0.7236, 0.9541, 0.7288, 0.9541, 0.7191, 0.9351, 0.7115, 0.9369, 0.9306, 0.9689, 0.9233, 0.9693, 0.9244, 0.9933, 0.9306, 0.9919, 0.9911, 0.9559, 0.9859, 0.9559, 0.9859, 0.9701, 0.9932, 0.9691, 0.8965, 0.9493, 0.8836, 0.9847, 0.904, 0.984, 0.9101, 0.9626, 0.9859, 0.9559, 0.9911, 0.9559, 0.9902, 0.9447, 0.9859, 0.9559, 0.9817, 0.9437, 0.9807, 0.9559, 0.7388, 0.8136, 0.7326, 0.813, 0.7319, 0.8067, 0.7388, 0.8083, 0.879, 0.8166, 0.8776, 0.8375, 0.9057, 0.8377, 0.906, 0.8125, 0.6776, 0.8562, 0.6698, 0.8539, 0.6699, 0.8071, 0.6776, 0.8069, 0.766, 0.7587, 0.7891, 0.7647, 0.7891, 0.7249, 0.766, 0.7221, 0.7388, 0.7522, 0.7388, 0.7896, 0.731, 0.7901, 0.7208, 0.7679, 0.8841, 0.7925, 0.879, 0.8166, 0.906, 0.8125, 0.9072, 0.7821, 0.766, 0.7221, 0.7891, 0.7249, 0.7778, 0.6843, 0.766, 0.6817, 0.8776, 0.8375, 0.8795, 0.8586, 0.9061, 0.8628, 0.9057, 0.8377, 0.6776, 0.8069, 0.6699, 0.8071, 0.6694, 0.7694, 0.6776, 0.7675, 0.7388, 0.8136, 0.7388, 0.8561, 0.7306, 0.8549, 0.7326, 0.813, 0.7388, 0.7934, 0.7388, 0.8083, 0.7319, 0.8067, 0.7337, 0.7933, 0.7651, 0.7966, 0.7728, 0.7945, 0.7728, 0.7881, 0.7677, 0.7888, 0.7756, 0.8262, 0.7753, 0.8033, 0.7674, 0.8065, 0.7731, 0.8199, 0.4807, 0.7453, 0.4807, 0.6175, 0.3924, 0.6421, 0.392, 0.7211, 0.03112, 0.0381, 0.03112, 0.01518, 0.04133, 0.01518, 0.04133, 0.0381, 0.5244, 0.06756, 0.5244, 0.03872, 0.5346, 0.03872, 0.5346, 0.06756, 0.5448, 0.06756, 0.5448, 0.05411, 0.555, 0.05411, 0.555, 0.06756, 0.1026, 0.0381, 0.09241, 0.0381, 0.09241, 0.01433, 0.1026, 0.01433, 0.1611, 0.03965, 0.1611, 0.01616, 0.153, 0.01616, 0.153, 0.03965, 0.5371, 0.06756, 0.5371, 0.05215, 0.5289, 0.05215, 0.5289, 0.06756, 0.5534, 0.06756, 0.5534, 0.04801, 0.5452, 0.04801, 0.5452, 0.06756, 0.2019, 0.03965, 0.21, 0.03965, 0.21, 0.0246, 0.2019, 0.0246, 0.5317, 0.06756, 0.5317, 0.03867, 0.5203, 0.03867, 0.5203, 0.06756, 0.5088, 0.06756, 0.5088, 0.05666, 0.4974, 0.05666, 0.4974, 0.06756, 0.4067, 0.03965, 0.3495, 0.03965, 0.3391, 0.1871, 0.4147, 0.1862, 0.3391, 0.1871, 0.339, 0.261, 0.4184, 0.2608, 0.4147, 0.1862, 0.02655, 0.1856, 0.1102, 0.1847, 0.1063, 0.2593, 0.0284, 0.2595, 0.1026, 0.0381, 0.1102, 0.1847, 0.02655, 0.1856, 0.03112, 0.0381, 0.1415, 0.2608, 0.1472, 0.2813, 0.2123, 0.2813, 0.218, 0.2608, 0.09553, 0.3453, 0.09669, 0.3326, 0.09784, 0.32, 0.099, 0.3073, 0.1002, 0.2946, 0.02864, 0.3053, 0.03038, 0.3167, 0.03212, 0.3281, 0.03386, 0.3396, 0.0356, 0.351, 0.03734, 0.3625, 0.09438, 0.3579, 0.3177, 0.2608, 0.2435, 0.2608, 0.2392, 0.1862, 0.3169, 0.1862, 0.3169, 0.1862, 0.2392, 0.1862, 0.2475, 0.03965, 0.3107, 0.03965, 0.1428, 0.1862, 0.1415, 0.2608, 0.218, 0.2608, 0.217, 0.1862, 0.153, 0.03965, 0.1428, 0.1862, 0.217, 0.1862, 0.21, 0.03965, 0.099, 0.3073, 0.09784, 0.32, 0.09784, 0.32, 0.099, 0.3073, 0.099, 0.3073, 0.099, 0.3073, 0.09784, 0.32, 0.09784, 0.32, 0.09669, 0.3326, 0.09669, 0.3326, 0.09553, 0.3453, 0.09553, 0.3453])
me_cube_003.materials.append(mat_body)
me_cube_003.use_remesh_fix_poles = True
me_cube_003.use_remesh_preserve_attributes = False
me_cube_003.use_mirror_vertex_groups = False
me_cube_003.update()
me_cube_004 = bpy.data.meshes.new('Cube.004')
me_cube_004.from_pydata([(-0.1936, -0.208, -0.5176), (-0.1579, -0.06555, 0.1844), (-0.1878, 0.05398, -0.5604), (-0.1705, 0.08382, 0.1768), (0.0, 0.09122, -0.5617), (0.0, 0.1336, 0.1793), (0.0, -0.267, -0.5089), (0.0, -0.1196, 0.1603), (0.0, -0.1013, 0.1815), (0.0, 0.1179, 0.2084), (-0.1755, -0.1714, -0.345), (-0.1781, -0.1296, -0.0211), (-0.1893, -0.117, 0.007076), (-0.2007, 0.1096, -0.01873), (-0.1976, 0.1029, -0.04639), (-0.1725, 0.06514, -0.3927), (0.0, -0.1803, 0.01107), (0.0, -0.19, -0.01644), (0.0, -0.2381, -0.3356), (0.0, 0.1558, 0.002658), (0.0, 0.132, -0.04713), (0.0, 0.08853, -0.3645), (-0.1768, -0.1332, -0.1856), (0.0, -0.215, -0.1759), (-0.1841, 0.05538, -0.2064), (0.0, 0.08936, -0.2028), (-0.1882, -0.1159, 0.006922), (-0.1574, -0.06584, 0.1836), (-0.1695, 0.08382, 0.1767), (-0.1725, 0.06372, -0.3925), (-0.1878, 0.05369, -0.5603), (0.0, 0.09012, -0.5616), (0.0, -0.1186, 0.1596), (0.0, 0.1317, 0.179), (-0.1936, -0.2078, -0.5177), (0.0, -0.2668, -0.5089), (-0.1082, -0.06265, 0.2038), (0.0, -0.2359, -0.3359), (0.0, 0.08579, -0.3641), (-0.1755, -0.1692, -0.3453), (-0.1768, -0.1313, -0.1858), (-0.1761, -0.1277, -0.02137), (-0.1841, 0.05271, -0.206), (0.0, -0.1792, 0.01092), (0.0, -0.1882, -0.0167), (0.0, -0.2111, -0.1764), (-0.1989, 0.1086, -0.01844), (0.0, 0.08577, -0.2023), (0.0, 0.1184, 0.2086), (0.0, -0.1014, 0.1798), (-0.1275, 0.07297, 0.2116), (-0.1085, -0.0626, 0.2054), (-0.1279, 0.07342, 0.2119), (0.0, 0.1489, 0.001687), (-0.194, 0.1009, -0.04602), (0.0, 0.1283, -0.0466)], [(49, 7), (19, 53)], [(2, 15, 21, 4), (24, 14, 20, 25), (6, 18, 10, 0), (23, 17, 11, 22), (17, 16, 12, 11), (18, 23, 22, 10), (15, 24, 25, 21), (30, 31, 38, 29), (35, 34, 39, 37), (45, 40, 41, 44), (44, 41, 26, 43), (37, 39, 40, 45), (29, 38, 47, 42), (0, 34, 35, 6), (20, 14, 13, 19), (15, 29, 42, 24), (22, 40, 39, 10), (54, 55, 53, 46), (1, 27, 26, 12), (10, 39, 34, 0), (2, 30, 29, 15), (11, 41, 40, 22), (4, 31, 30, 2), (13, 3, 5, 19), (12, 16, 7, 1), (32, 43, 26, 27), (1, 51, 52, 3), (33, 9, 50, 28), (3, 52, 48, 5), (1, 7, 8, 51), (27, 36, 49, 32), (50, 36, 27, 28), (33, 28, 46, 53), (46, 26, 41, 54), (12, 13, 14, 11), (54, 42, 47, 55), (14, 24, 42, 54), (54, 41, 11, 14), (26, 46, 13, 12), (13, 46, 28, 3), (50, 9, 48, 52), (36, 50, 52, 51), (51, 8, 49, 36), (3, 28, 27, 1)])
me_cube_004.polygons.foreach_set('use_smooth', [True] * 44)
_uv = me_cube_004.uv_layers.new(name='UVMap')
_uv.uv.foreach_set('vector', [0.224, 0.0, 0.208, 0.1937, 0.009566, 0.23, 0.003772, 0.003049, 0.2285, 0.4076, 0.2342, 0.5931, 0.005432, 0.5968, 0.01346, 0.4162, 0.6942, 0.003741, 0.6941, 0.2054, 0.4884, 0.2015, 0.4681, 0.0, 0.6942, 0.3909, 0.6942, 0.5762, 0.4858, 0.5773, 0.4861, 0.3881, 0.6942, 0.5762, 0.6939, 0.6087, 0.4725, 0.6109, 0.4858, 0.5773, 0.6941, 0.2054, 0.6942, 0.3909, 0.4861, 0.3881, 0.4884, 0.2015, 0.208, 0.1937, 0.2285, 0.4076, 0.01346, 0.4162, 0.009566, 0.23, 0.2523, 0.0, 0.4662, 0.002002, 0.4673, 0.2283, 0.27, 0.1936, 0.898, 0.8235, 0.6993, 0.8424, 0.7187, 0.6416, 0.8951, 0.6233, 0.8913, 0.4389, 0.7172, 0.4567, 0.7079, 0.2675, 0.8869, 0.2543, 0.8869, 0.2543, 0.7079, 0.2675, 0.6958, 0.2351, 0.8876, 0.2222, 0.8951, 0.6233, 0.7187, 0.6416, 0.7172, 0.4567, 0.8913, 0.4389, 0.27, 0.1936, 0.4673, 0.2283, 0.4681, 0.4141, 0.2582, 0.4067, 0.9872, 0.2468, 0.987, 0.2468, 0.987, 0.01348, 0.9872, 0.01343, 0.005432, 0.5968, 0.2342, 0.5931, 0.2366, 0.6251, 0.0, 0.6548, 0.9326, 0.4018, 0.9309, 0.4017, 0.898, 0.1889, 0.9012, 0.1891, 0.9406, 0.3907, 0.9383, 0.3907, 0.9529, 0.2025, 0.9555, 0.2024, 0.2448, 0.5948, 0.4663, 0.5967, 0.4654, 0.6541, 0.2388, 0.6272, 0.7317, 0.02718, 0.7323, 0.02806, 0.6958, 0.2351, 0.6942, 0.2351, 0.9555, 0.2024, 0.9529, 0.2025, 0.9657, 2.265e-06, 0.9659, 0.0, 0.9383, 0.5949, 0.938, 0.5949, 0.9309, 0.4017, 0.9326, 0.4018, 0.9659, 0.5785, 0.9638, 0.5784, 0.9383, 0.3907, 0.9406, 0.3907, 0.9754, 0.682, 0.9742, 0.6818, 0.9751, 0.4614, 0.9754, 0.4615, 0.2366, 0.6251, 0.2151, 0.8499, 0.01075, 0.8575, 0.0, 0.6548, 0.4725, 0.6109, 0.6939, 0.6087, 0.6918, 0.7857, 0.5073, 0.8191, 0.8946, 0.04873, 0.8876, 0.2222, 0.6958, 0.2351, 0.7323, 0.02806, 0.5591, 0.9106, 0.5636, 0.972, 0.4063, 0.9727, 0.3863, 0.916, 0.4671, 0.8561, 0.4681, 0.8885, 0.324, 0.888, 0.2749, 0.8489, 0.2151, 0.8499, 0.1714, 0.8907, 0.01578, 0.8907, 0.01075, 0.8575, 0.5073, 0.8191, 0.6918, 0.7857, 0.6909, 0.8117, 0.5641, 0.8433, 0.7323, 0.02806, 0.7866, 0.001839, 0.898, 0.02471, 0.8946, 0.04873, 0.7566, 0.9704, 0.6004, 0.9639, 0.6091, 0.9076, 0.7812, 0.9252, 0.4671, 0.8561, 0.2749, 0.8489, 0.2388, 0.6272, 0.4654, 0.6541, 0.9493, 0.994, 0.9456, 0.7336, 0.9819, 0.7225, 0.9819, 0.9881, 0.2972, 0.9626, 0.03469, 0.9528, 0.03999, 0.9204, 0.3095, 0.9289, 0.2448, 0.5948, 0.2582, 0.4067, 0.4681, 0.4141, 0.4663, 0.5967, 0.9383, 0.000114, 0.9012, 0.1891, 0.898, 0.1889, 0.9359, 0.0, 0.9845, 0.5398, 0.9859, 0.2742, 0.9884, 0.2723, 0.9884, 0.5425, 0.9108, 0.711, 0.9102, 0.4511, 0.9122, 0.4498, 0.9122, 0.7122, 0.2366, 0.6269, 0.2388, 0.6272, 0.2749, 0.8489, 0.2737, 0.849, 0.7446, 0.8826, 0.8934, 0.887, 0.8937, 0.8876, 0.7443, 0.8833, 0.9146, 0.8673, 0.7566, 0.8652, 0.756, 0.8648, 0.9144, 0.8655, 0.7862, 0.0, 0.898, 0.02286, 0.898, 0.02471, 0.7866, 0.001839, 0.7814, 0.924, 0.7812, 0.9252, 0.6091, 0.9076, 0.6095, 0.907])
me_cube_004.materials.append(mat_material_001)
me_cube_004.use_remesh_fix_poles = True
me_cube_004.use_remesh_preserve_attributes = False
me_cube_004.update()
me_cube_004.normals_split_custom_set([tuple(v) for v in zip(*[iter([-0.6383, 0.4609, -0.6165, -0.7043, 0.7095, 0.02271, -0.1283, 0.9917, -0.00677, -0.1174, 0.691, -0.7133, -0.8731, 0.4867, -0.02799, -0.6845, 0.4814, -0.5474, -0.07717, 0.9348, -0.3468, -0.08386, 0.9844, -0.1547, -0.2589, -0.833, -0.489, -0.3359, -0.9215, 0.1951, -0.815, -0.5684, 0.1128, -0.6769, -0.5559, -0.4825, -0.3693, -0.9173, 0.1492, -0.3336, -0.9255, 0.1791, -0.7951, -0.5941, -0.122, -0.8977, -0.434, 0.07586, -0.3336, -0.9255, 0.1791, -0.3649, -0.86, 0.3568, -0.8923, -0.4126, 0.1833, -0.7951, -0.5941, -0.122, -0.3359, -0.9215, 0.1951, -0.3693, -0.9173, 0.1492, -0.8977, -0.434, 0.07586, -0.815, -0.5684, 0.1128, -0.7043, 0.7095, 0.02271, -0.8731, 0.4867, -0.02799, -0.08386, 0.9844, -0.1547, -0.1283, 0.9917, -0.00677, -0.5629, -0.6653, -0.4905, 0.1142, -0.7147, -0.69, 0.1919, -0.9814, 0.0004311, -0.642, -0.7653, -0.04621, 0.2024, 0.467, -0.8608, -0.5275, 0.56, -0.6389, -0.5216, 0.8424, -0.1352, 0.3771, 0.9043, -0.2001, 0.3924, 0.9079, -0.1475, -0.4172, 0.9048, -0.08545, 0.2274, 0.8167, -0.5303, 0.3572, 0.9199, -0.1618, 0.3572, 0.9199, -0.1618, 0.2274, 0.8167, -0.5303, 0.4056, 0.8476, 0.3422, 0.2345, 0.9054, -0.3539, 0.3771, 0.9043, -0.2001, -0.5216, 0.8424, -0.1352, -0.4172, 0.9048, -0.08545, 0.3924, 0.9079, -0.1475, -0.642, -0.7653, -0.04621, 0.1919, -0.9814, 0.0004311, 0.2375, -0.9597, 0.1503, -0.4665, -0.8829, 0.05349, -0.6769, -0.5559, -0.4825, -0.5275, 0.56, -0.6389, 0.2024, 0.467, -0.8608, -0.2589, -0.833, -0.489, -0.07717, 0.9348, -0.3468, -0.6845, 0.4814, -0.5474, -0.7262, 0.6796, 0.1042, -0.2022, 0.9739, 0.1028, -0.7043, 0.7095, 0.02271, -0.642, -0.7653, -0.04621, -0.4665, -0.8829, 0.05349, -0.8731, 0.4867, -0.02799, -0.8977, -0.434, 0.07586, -0.4172, 0.9048, -0.08545, -0.5216, 0.8424, -0.1352, -0.815, -0.5684, 0.1128, 0.1998, -0.9736, -0.1104, 0.1456, -0.9372, 0.3168, 0.2, -0.975, 0.09666, 0.2295, -0.8157, 0.5311, -0.4193, -0.763, 0.4919, -0.2974, 0.7947, -0.5291, 0.4056, 0.8476, 0.3422, -0.8923, -0.4126, 0.1833, -0.815, -0.5684, 0.1128, -0.5216, 0.8424, -0.1352, -0.5275, 0.56, -0.6389, -0.6769, -0.5559, -0.4825, -0.6383, 0.4609, -0.6165, -0.5629, -0.6653, -0.4905, -0.642, -0.7653, -0.04621, -0.7043, 0.7095, 0.02271, -0.7951, -0.5941, -0.122, 0.2274, 0.8167, -0.5303, -0.4172, 0.9048, -0.08545, -0.8977, -0.434, 0.07586, -0.1174, 0.691, -0.7133, 0.1142, -0.7147, -0.69, -0.5629, -0.6653, -0.4905, -0.6383, 0.4609, -0.6165, -0.7262, 0.6796, 0.1042, -0.97, 0.2073, 0.127, -0.2635, 0.91, 0.3202, -0.2022, 0.9739, 0.1028, -0.8923, -0.4126, 0.1833, -0.3649, -0.86, 0.3568, -0.2394, -0.863, 0.4449, -0.4193, -0.763, 0.4919, 0.237, 0.8637, -0.4448, 0.2345, 0.9054, -0.3539, 0.4056, 0.8476, 0.3422, -0.2974, 0.7947, -0.5291, -0.4193, -0.763, 0.4919, 0.2102, -0.113, 0.9711, -0.163, 0.3352, 0.928, -0.97, 0.2073, 0.127, 0.253, -0.9175, -0.3069, 0.3029, -0.8784, 0.3697, 0.8801, -0.4748, 0.004238, -0.001888, -0.7591, -0.651, -0.97, 0.2073, 0.127, -0.163, 0.3352, 0.928, -0.1178, 0.4355, 0.8925, -0.2635, 0.91, 0.3202, -0.4193, -0.763, 0.4919, -0.2394, -0.863, 0.4449, 0.2304, 0.1246, 0.9651, 0.2102, -0.113, 0.9711, -0.2974, 0.7947, -0.5291, 0.5713, 0.7167, -0.3999, 0.2465, 0.8952, -0.3712, 0.237, 0.8637, -0.4448, 0.8801, -0.4748, 0.004238, 0.5713, 0.7167, -0.3999, -0.2974, 0.7947, -0.5291, -0.001888, -0.7591, -0.651, 0.253, -0.9175, -0.3069, -0.001888, -0.7591, -0.651, 0.2295, -0.8157, 0.5311, 0.2, -0.975, 0.09666, 0.2295, -0.8157, 0.5311, 0.4056, 0.8476, 0.3422, 0.2274, 0.8167, -0.5303, 0.1998, -0.9736, -0.1104, -0.8923, -0.4126, 0.1833, -0.7262, 0.6796, 0.1042, -0.6845, 0.4814, -0.5474, -0.7951, -0.5941, -0.122, 0.1998, -0.9736, -0.1104, -0.4665, -0.8829, 0.05349, 0.2375, -0.9597, 0.1503, 0.1456, -0.9372, 0.3168, -0.6845, 0.4814, -0.5474, -0.8731, 0.4867, -0.02799, -0.4665, -0.8829, 0.05349, 0.1998, -0.9736, -0.1104, 0.1998, -0.9736, -0.1104, 0.2274, 0.8167, -0.5303, -0.7951, -0.5941, -0.122, -0.6845, 0.4814, -0.5474, 0.4056, 0.8476, 0.3422, 0.2295, -0.8157, 0.5311, -0.7262, 0.6796, 0.1042, -0.8923, -0.4126, 0.1833, -0.7262, 0.6796, 0.1042, 0.2295, -0.8157, 0.5311, -0.001888, -0.7591, -0.651, -0.97, 0.2073, 0.127, 0.8801, -0.4748, 0.004238, 0.3029, -0.8784, 0.3697, -0.1178, 0.4355, 0.8925, -0.163, 0.3352, 0.928, 0.5713, 0.7167, -0.3999, 0.8801, -0.4748, 0.004238, -0.163, 0.3352, 0.928, 0.2102, -0.113, 0.9711, 0.2102, -0.113, 0.9711, 0.2304, 0.1246, 0.9651, 0.2465, 0.8952, -0.3712, 0.5713, 0.7167, -0.3999, -0.97, 0.2073, 0.127, -0.001888, -0.7591, -0.651, -0.2974, 0.7947, -0.5291, -0.4193, -0.763, 0.4919])] * 3)])
arm_metarig_001 = bpy.data.armatures.new('metarig.001')  # bones are not reproduced

# ---- objects
ob_front = bpy.data.objects.new('front', None)
ob_side = bpy.data.objects.new('side', None)
ob_empty = bpy.data.objects.new('Empty', None)
ob_char = bpy.data.objects.new('Char', me_cube_003)
ob_tabard = bpy.data.objects.new('Tabard', me_cube_004)
ob_rig = bpy.data.objects.new('Rig', arm_metarig_001)

# ---- transforms, parenting, visibility, modifiers, constraints
ob_front.location = (3.1, 2.789, 1.734)
ob_front.rotation_euler = (1.571, -0.0, 0.0)
ob_front.scale = (2.0, 2.0, 2.0)
ob_front.empty_display_type = 'IMAGE'
ob_front.empty_display_size = 5.0
ob_front.lineart.crease_threshold = 0.0
ob_side.location = (-5.858, -0.07486, 1.734)
ob_side.rotation_euler = (1.571, -0.0, 1.571)
ob_side.scale = (2.0, 2.0, 2.0)
ob_side.empty_display_type = 'IMAGE'
ob_side.empty_display_size = 5.0
ob_side.lineart.crease_threshold = 0.0
ob_empty.location = (0.6565, 1.914, 0.6424)
ob_empty.rotation_euler = (1.571, -0.0, 0.0)
ob_empty.scale = (0.2595, 0.2595, 0.2595)
ob_empty.empty_display_type = 'IMAGE'
ob_empty.empty_display_size = 5.0
ob_char.parent = ob_rig
ob_char.location = (0.0, 0.0, 0.0)
ob_char.lineart.crease_threshold = 0.0
_vg = ob_char.vertex_groups.new(name='DEF-spine')
_vg = ob_char.vertex_groups.new(name='DEF-spine.001')
_vg = ob_char.vertex_groups.new(name='DEF-spine.002')
_vg = ob_char.vertex_groups.new(name='DEF-spine.003')
_vg = ob_char.vertex_groups.new(name='DEF-spine.004')
_vg = ob_char.vertex_groups.new(name='DEF-spine.005')
_vg = ob_char.vertex_groups.new(name='DEF-spine.006')
_vg = ob_char.vertex_groups.new(name='DEF-pelvis.L')
_vg = ob_char.vertex_groups.new(name='DEF-pelvis.R')
_vg = ob_char.vertex_groups.new(name='DEF-thigh.L')
_vg = ob_char.vertex_groups.new(name='DEF-thigh.L.001')
_vg = ob_char.vertex_groups.new(name='DEF-shin.L')
_vg = ob_char.vertex_groups.new(name='DEF-shin.L.001')
_vg = ob_char.vertex_groups.new(name='DEF-foot.L')
_vg = ob_char.vertex_groups.new(name='DEF-toe.L')
_vg = ob_char.vertex_groups.new(name='DEF-thigh.R')
_vg = ob_char.vertex_groups.new(name='DEF-thigh.R.001')
_vg = ob_char.vertex_groups.new(name='DEF-shin.R')
_vg = ob_char.vertex_groups.new(name='DEF-shin.R.001')
_vg = ob_char.vertex_groups.new(name='DEF-foot.R')
_vg = ob_char.vertex_groups.new(name='DEF-toe.R')
_vg = ob_char.vertex_groups.new(name='DEF-shoulder.L')
_vg = ob_char.vertex_groups.new(name='DEF-upper_arm.L')
_vg = ob_char.vertex_groups.new(name='DEF-upper_arm.L.001')
_vg = ob_char.vertex_groups.new(name='DEF-forearm.L')
_vg = ob_char.vertex_groups.new(name='DEF-forearm.L.001')
_vg = ob_char.vertex_groups.new(name='DEF-hand.L')
_vg = ob_char.vertex_groups.new(name='DEF-shoulder.R')
_vg = ob_char.vertex_groups.new(name='DEF-upper_arm.R')
_vg = ob_char.vertex_groups.new(name='DEF-upper_arm.R.001')
_vg = ob_char.vertex_groups.new(name='DEF-forearm.R')
_vg = ob_char.vertex_groups.new(name='DEF-forearm.R.001')
_vg = ob_char.vertex_groups.new(name='DEF-hand.R')
_vg = ob_char.vertex_groups.new(name='DEF-breast.L')
_vg = ob_char.vertex_groups.new(name='DEF-breast.R')
_vg = ob_char.vertex_groups.new(name='spine')
for _i, _w in zip([8, 9, 10, 23, 24, 25, 115, 116, 268, 269], [0.3671, 0.4683, 0.548, 0.1143, 0.7704, 0.3257, 0.5456, 0.9937, 0.3969, 0.1401]): _vg.add([_i], _w, 'REPLACE')
_vg = ob_char.vertex_groups.new(name='spine.001')
for _i, _w in zip([11, 12, 13, 14, 26, 27, 28, 29], [0.05284, 0.7246, 0.2121, 0.7718, 0.77, 0.6655, 0.7907, 0.2622]): _vg.add([_i], _w, 'REPLACE')
_vg = ob_char.vertex_groups.new(name='spine.002')
for _i, _w in zip([0, 2, 4, 5, 12, 14, 15, 17, 18, 19, 20, 22, 26, 27, 28, 29], [0.5667, 0.2799, 0.02088, 0.009065, 0.1486, 0.07958, 0.7122, 0.5312, 0.02825, 0.4078, 0.1304, 0.001345, 0.002758, 0.2254, 0.02684, 0.6908]): _vg.add([_i], _w, 'REPLACE')
_vg = ob_char.vertex_groups.new(name='spine.003')
for _i, _w in zip([0, 1, 2, 3, 5, 6, 7, 15, 16, 17, 18, 19, 20, 21, 22], [0.05243, 0.1559, 0.03279, 0.1903, 0.07606, 0.2001, 0.2766, 0.1137, 0.477, 0.2189, 0.66, 0.4274, 0.6277, 0.223, 0.4434]): _vg.add([_i], _w, 'REPLACE')
_vg = ob_char.vertex_groups.new(name='spine.004')
for _i, _w in zip([1, 3, 5, 6, 7, 16, 18, 20, 21, 22, 30, 32, 33, 34, 35], [0.08456, 0.1619, 0.001614, 0.151, 0.3772, 0.4657, 0.1557, 0.08957, 0.6271, 0.319, 0.002806, 0.08454, 0.01522, 0.6706, 0.1643]): _vg.add([_i], _w, 'REPLACE')
_vg = ob_char.vertex_groups.new(name='spine.005')
for _i, _w in zip([30, 31, 32, 33, 34, 35, 141, 145, 146, 148, 150, 152, 155, 156, 160, 254, 255, 259, 260, 263, 264, 265, 266, 267], [0.5323, 0.1655, 0.08601, 0.104, 0.1025, 0.4813, 0.1541, 0.07648, 0.01079, 0.05654, 0.05968, 0.02258, 0.01316, 0.6115, 0.02458, 0.08982, 0.07742, 0.05721, 0.1164, 0.02416, 0.03255, 0.05479, 0.05413, 0.03595]): _vg.add([_i], _w, 'REPLACE')
_vg = ob_char.vertex_groups.new(name='spine.006')
for _i, _w in zip([30, 31, 32, 33, 34, 35, 141, 142, 143, 144, 145, 146, 147, 148, 149, 150, 151, 152, 153, 154, 155, 156, 157, 158, 159, 160, 161, 162, 163, 164, 165, 166, 167, 168, 169, 170, 171, 172, 173, 174, 175, 176, 177, 178, 179, 180, 181, 182, 183, 184, 185, 186, 187, 188, 189, 190, 191, 192, 193, 194, 195, 196, 197, 198, 199, 200, 201, 202, 203, 204, 205, 206, 207, 208, 209, 210, 211, 212, 213, 214, 215, 216, 217, 218, 219, 220, 221, 222, 223, 224, 225, 226, 227, 228, 229, 230, 231, 232, 233, 234, 235, 236, 237, 238, 239, 240, 241, 242, 243, 244, 245, 246, 247, 248, 249, 250, 251, 252, 253, 254, 255, 256, 257, 258, 259, 260, 261, 262, 263, 264, 265, 266, 267], [0.2346, 0.7426, 0.09706, 0.786, 0.0681, 0.2754, 0.8459, 0.9972, 0.9931, 0.9966, 0.9235, 0.9696, 0.9916, 0.9435, 0.9879, 0.9403, 0.9809, 0.9637, 0.9997, 0.9982, 0.9684, 0.3885, 0.9892, 0.979, 0.9939, 0.9627, 0.9936, 0.9951, 1.0, 1.0, 1.0, 1.0, 1.0, 1.0, 1.0, 1.0, 1.0, 1.0, 1.0, 1.0, 1.0, 1.0, 1.0, 1.0, 1.0, 1.0, 1.0, 1.0, 1.0, 1.0, 1.0, 1.0, 1.0, 1.0, 1.0, 1.0, 1.0, 1.0, 1.0, 1.0, 1.0, 1.0, 1.0, 1.0, 1.0, 1.0, 1.0, 1.0, 1.0, 1.0, 1.0, 1.0, 1.0, 1.0, 1.0, 1.0, 1.0, 1.0, 1.0, 1.0, 1.0, 1.0, 1.0, 1.0, 1.0, 1.0, 1.0, 1.0, 1.0, 1.0, 1.0, 1.0, 1.0, 1.0, 1.0, 1.0, 1.0, 1.0, 1.0, 1.0, 1.0, 1.0, 1.0, 1.0, 1.0, 1.0, 1.0, 1.0, 1.0, 1.0, 1.0, 1.0, 1.0, 1.0, 1.0, 1.0, 1.0, 1.0, 1.0, 0.9102, 0.9226, 0.9972, 0.9931, 0.9837, 0.9428, 0.8836, 0.9996, 0.9936, 0.9629, 0.9587, 0.9452, 0.9459, 0.957]): _vg.add([_i], _w, 'REPLACE')
_vg = ob_char.vertex_groups.new(name='shoulder.L')
_vg = ob_char.vertex_groups.new(name='upper_arm.L')
_vg = ob_char.vertex_groups.new(name='forearm.L')
_vg = ob_char.vertex_groups.new(name='hand.L')
_vg = ob_char.vertex_groups.new(name='shoulder.R')
for _i, _w in zip([1, 3, 5, 6, 7, 18, 21, 22, 30, 31, 32, 33, 34, 35, 60, 62, 64, 66, 67, 68], [0.3461, 0.2233, 0.005358, 0.513, 0.2015, 0.1109, 0.08731, 0.1977, 0.2068, 0.07544, 0.7324, 0.07734, 0.1588, 0.07895, 0.7949, 0.8755, 0.1416, 0.1389, 0.01817, 0.02062]): _vg.add([_i], _w, 'REPLACE')
_vg = ob_char.vertex_groups.new(name='upper_arm.R')
for _i, _w in zip([59, 60, 61, 62, 63, 64, 65, 66, 67, 68, 69, 70], [0.9902, 0.2051, 0.9914, 0.1245, 0.9937, 0.8584, 0.9981, 0.8611, 0.9659, 0.9647, 0.9901, 0.9887]): _vg.add([_i], _w, 'REPLACE')
_vg = ob_char.vertex_groups.new(name='forearm.R')
for _i, _w in zip([71, 72, 73, 74, 75, 76, 77, 78, 79, 80, 81, 82, 131, 132, 133, 134, 135, 136, 137, 138, 139, 140], [1.0, 1.0, 1.0, 1.0, 1.0, 1.0, 1.0, 1.0, 1.0, 1.0, 1.0, 1.0, 0.0444, 0.006608, 0.009169, 0.01729, 0.0485, 0.01927, 0.03656, 0.03777, 0.03872, 0.03633]): _vg.add([_i], _w, 'REPLACE')
_vg = ob_char.vertex_groups.new(name='hand.R')
for _i, _w in zip([117, 118, 119, 120, 121, 122, 123, 124, 125, 126, 127, 128, 129, 130, 131, 132, 133, 134, 135, 136, 137, 138, 139, 140], [0.9989, 0.9991, 0.9998, 0.9998, 0.9979, 0.9987, 0.9996, 0.9993, 0.9993, 0.9994, 0.9888, 0.9938, 0.9789, 0.9784, 0.9528, 0.9717, 0.9704, 0.9664, 0.9508, 0.9654, 0.9567, 0.9561, 0.9556, 0.9568]): _vg.add([_i], _w, 'REPLACE')
_vg = ob_char.vertex_groups.new(name='breast.L')
_vg = ob_char.vertex_groups.new(name='breast.R')
for _i, _w in zip([0, 1, 2, 3, 4, 5, 6, 7, 15, 16, 17, 18, 19, 20, 21], [0.3724, 0.3952, 0.6669, 0.4058, 0.9282, 0.8409, 0.122, 0.1322, 0.1568, 0.003357, 0.2291, 0.01857, 0.1311, 0.1444, 0.05462]): _vg.add([_i], _w, 'REPLACE')
_vg = ob_char.vertex_groups.new(name='pelvis.L')
for _i, _w in zip([8, 9, 10, 23, 24, 25, 115, 268, 269], [0.5222, 0.4455, 0.3241, 0.4734, 0.1345, 0.6477, 0.3551, 0.4159, 0.7944]): _vg.add([_i], _w, 'REPLACE')
_vg = ob_char.vertex_groups.new(name='pelvis.R')
for _i, _w in zip([8, 9, 10, 11, 12, 13, 14, 23, 24, 25, 26, 27, 28, 29, 36, 37, 38, 40, 41, 42, 43, 44, 45, 46, 115, 268, 269, 270, 271, 272, 273, 274, 275, 276, 277, 278, 279, 281, 283, 284, 285, 286, 287, 288, 289, 290, 291, 292, 293, 294, 295, 296, 297, 298, 303, 304, 305, 306, 307, 308, 309, 310, 311, 312, 313, 314, 315, 316, 317, 318, 319, 320], [0.1107, 0.08615, 0.1279, 0.9425, 0.1268, 0.778, 0.1486, 0.4123, 0.09507, 0.003256, 0.2036, 0.1091, 0.1709, 0.04398, 0.08871, 0.7536, 0.4558, 0.7361, 0.08767, 0.2467, 0.3618, 0.2975, 0.09093, 0.1087, 0.09928, 0.1873, 0.06556, 0.6043, 0.3333, 0.1445, 0.1725, 0.1949, 0.183, 0.1595, 0.1126, 0.09994, 0.09104, 0.000435, 0.03263, 0.05245, 0.07006, 0.2256, 0.2117, 0.2089, 0.1719, 0.1705, 0.1076, 0.1047, 0.08977, 0.08997, 0.07937, 0.07836, 0.04219, 0.04498, 0.1075, 0.1117, 0.1573, 0.1692, 0.09532, 0.06901, 0.04274, 0.01591, 0.1095, 0.1098, 0.1611, 0.1654, 0.09532, 0.06901, 0.09532, 0.06901, 0.04274, 0.01591]): _vg.add([_i], _w, 'REPLACE')
_vg = ob_char.vertex_groups.new(name='thigh.L')
_vg = ob_char.vertex_groups.new(name='shin.L')
_vg = ob_char.vertex_groups.new(name='foot.L')
_vg = ob_char.vertex_groups.new(name='toe.L')
_vg = ob_char.vertex_groups.new(name='heel.02.L')
_vg = ob_char.vertex_groups.new(name='thigh.R')
for _i, _w in zip([36, 37, 38, 39, 40, 41, 42, 43, 44, 45, 46, 270, 271, 272, 273, 274, 275, 276, 277, 278, 279, 280, 281, 282, 283, 284, 285, 286, 287, 288, 289, 290, 291, 292, 293, 294, 295, 296, 297, 298, 299, 300, 301, 302, 303, 304, 305, 306, 307, 308, 309, 310, 311, 312, 313, 314, 315, 316, 317, 318, 319, 320], [0.9107, 0.2464, 0.5441, 0.9787, 0.2639, 0.9116, 0.7533, 0.638, 0.7022, 0.9089, 0.8912, 0.3956, 0.6664, 0.8555, 0.8275, 0.8046, 0.8165, 0.84, 0.8861, 0.8987, 0.9082, 0.9761, 0.9743, 0.9747, 0.9546, 0.9447, 0.9292, 0.7739, 0.7878, 0.7907, 0.8275, 0.8289, 0.8901, 0.893, 0.9096, 0.9094, 0.9199, 0.9209, 0.9482, 0.9474, 0.9746, 0.9746, 0.9775, 0.9772, 0.8918, 0.8876, 0.8422, 0.8303, 0.9041, 0.9304, 0.9532, 0.9666, 0.8899, 0.8896, 0.8384, 0.8341, 0.9041, 0.9304, 0.9041, 0.9304, 0.9532, 0.9666]): _vg.add([_i], _w, 'REPLACE')
_vg = ob_char.vertex_groups.new(name='shin.R')
for _i, _w in zip([48, 49, 50, 51, 52, 53, 54, 55, 56, 57, 58], [0.9957, 0.06903, 0.9988, 0.8304, 0.9962, 0.4958, 0.9972, 0.988, 0.989, 0.9958, 0.9954]): _vg.add([_i], _w, 'REPLACE')
_vg = ob_char.vertex_groups.new(name='foot.R')
for _i, _w in zip([47, 49, 51, 53, 83, 84, 85, 86, 87, 88, 89, 90, 91, 92, 93, 94, 95, 96, 97, 98, 99, 100, 101, 102, 103, 104, 105, 106, 107, 108, 109, 110, 111, 112, 113, 114], [0.9799, 0.931, 0.1696, 0.5042, 0.921, 0.3486, 0.9077, 0.7482, 0.06881, 0.5718, 0.1681, 0.1778, 0.124, 0.1386, 0.7884, 0.6975, 0.7207, 0.9006, 0.9158, 0.9211, 0.9086, 0.6157, 0.6694, 0.7625, 0.6819, 0.6712, 0.6657, 0.6778, 0.6905, 0.6929, 0.6813, 0.6767, 0.6748, 0.6794, 0.685, 0.6867]): _vg.add([_i], _w, 'REPLACE')
_vg = ob_char.vertex_groups.new(name='toe.R')
for _i, _w in zip([86, 89, 90, 91, 92, 94, 96, 97, 98, 99, 102, 103, 104, 105, 106, 107, 108, 109, 110, 111, 112, 113, 114], [0.01197, 0.8299, 0.8186, 0.8741, 0.8596, 0.0006048, 0.07218, 0.06616, 0.07127, 0.08526, 0.01422, 0.001999, 0.0007076, 0.0003695, 0.001756, 0.003558, 0.003829, 0.002135, 0.001532, 0.001433, 0.002013, 0.002782, 0.002944]): _vg.add([_i], _w, 'REPLACE')
_vg = ob_char.vertex_groups.new(name='heel.02.R')
for _i, _w in zip([47, 48, 49, 50, 51, 53, 55, 56, 57, 58, 83, 84, 85, 86, 87, 88, 89, 91, 92, 93, 94, 95, 96, 97, 98, 99, 100, 101, 102, 103, 104, 105, 106, 107, 108, 109, 110, 111, 112, 113, 114, 274, 275, 276, 277, 278, 279, 286, 290, 293, 294, 295, 296, 298, 303, 304, 305, 306, 308, 312, 313, 314, 316, 318], [0.0, 0.0, 0.0, 0.0, 0.0, 0.0, 0.0, 0.0, 0.0, 0.0, 3.824e-05, 0.00544, 0.0001377, 1.526e-06, 3.749e-05, 1.486e-05, 0.0, 0.0, 0.0, 0.0, 6.465e-05, 4.279e-07, 0.002552, 0.0, 0.0, 0.0, 5.048e-10, 2.071e-08, 0.0001555, 1.678e-05, 2.301e-05, 3.069e-07, 0.0001208, 8.482e-06, 0.0001, 4.024e-07, 0.009655, 0.0004539, 6.836e-09, 1.638e-06, 0.000195, 0.0, 0.0, 0.0, 0.0, 0.0, 0.0, 0.0, 0.0, 0.0, 0.0, 0.0, 0.0, 0.0, 0.0, 0.0, 0.0, 0.0, 0.0, 0.0, 0.0, 0.0, 0.0, 0.0]): _vg.add([_i], _w, 'REPLACE')
_m = ob_char.modifiers.new('Mirror', 'MIRROR')
_m.use_clip = True
_m = ob_char.modifiers.new('Armature', 'ARMATURE')
_m.object = ob_rig
ob_tabard.parent = ob_rig
ob_tabard.matrix_parent_inverse = Matrix(((1.0, 2.341e-07, -4.506e-08, 6.317e-08), (3.553e-15, 0.189, 0.982, -1.643), (2.384e-07, -0.982, 0.189, -0.265), (-0.0, -0.0, -0.0, 1.0)))
ob_tabard.location = (0.0, 0.03489, 1.498)
ob_tabard.rotation_euler = (0.1432, -0.0, 0.0)
_m = ob_tabard.modifiers.new('Mirror', 'MIRROR')
_m.use_clip = True
ob_rig.location = (0.0, 0.0, 0.0)
ob_rig.show_in_front = True

# ---- collection membership
col_references.objects.link(ob_front)
col_references.objects.link(ob_side)
col_references.objects.link(ob_empty)
col_character_stuff.objects.link(ob_char)
col_character_stuff.objects.link(ob_tabard)
col_rig.objects.link(ob_rig)
def _layer_coll(name, lc=None):
    lc = lc or bpy.context.view_layer.layer_collection
    for c in lc.children:
        if c.name == name: return c
        r = _layer_coll(name, c)
        if r: return r
_layer_coll('References').exclude = True

# ---- scene / render settings (as saved in the file)
scene.frame_start = 1; scene.frame_end = 91; scene.frame_set(26)
scene.render.engine = 'BLENDER_EEVEE_NEXT'
scene.render.image_settings.color_mode = 'RGB'
scene.render.fps = 30
scene.cycles.use_denoising = False
scene.cycles.samples = 128
scene.cycles.sampling_pattern = 'TABULATED_SOBOL'
scene.cycles.use_adaptive_sampling = False
scene.cycles.use_light_tree = False
scene.view_settings.view_transform = 'Filmic'
bpy.context.view_layer.update()

# ---- added for rendering (the .blend has no active camera and no usable light): camera, sun
cam_auto = bpy.data.cameras.new('AutoCamera')
cam_auto.lens = 50.0
cam_auto.sensor_width = 36.0
cam_auto.clip_end = 1000.0
ob_auto_camera = bpy.data.objects.new('AutoCamera', cam_auto)
scene.collection.objects.link(ob_auto_camera)
ob_auto_camera.location = (1.98314, -2.38767, 2.57896)
ob_auto_camera.rotation_euler = (1.09748, -7.21219e-08, 0.694738)
scene.camera = ob_auto_camera
light_auto_sun = bpy.data.lights.new('AutoSun', 'SUN')
light_auto_sun.energy = 3.0
light_auto_sun.angle = 0.0523599
ob_auto_sun = bpy.data.objects.new('AutoSun', light_auto_sun)
scene.collection.objects.link(ob_auto_sun)
ob_auto_sun.rotation_euler = (0.872665, 0.174533, 0.523599)
bpy.context.view_layer.update()

